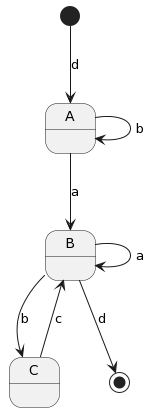

The diagram above was rendered by PlantUML. Its source (embedded in the PNG):
@startuml
[*] --> A : d
A --> A : b
A --> B : a
B --> B : a
B --> C : b
B --> [*] : d
C --> B : c
@enduml